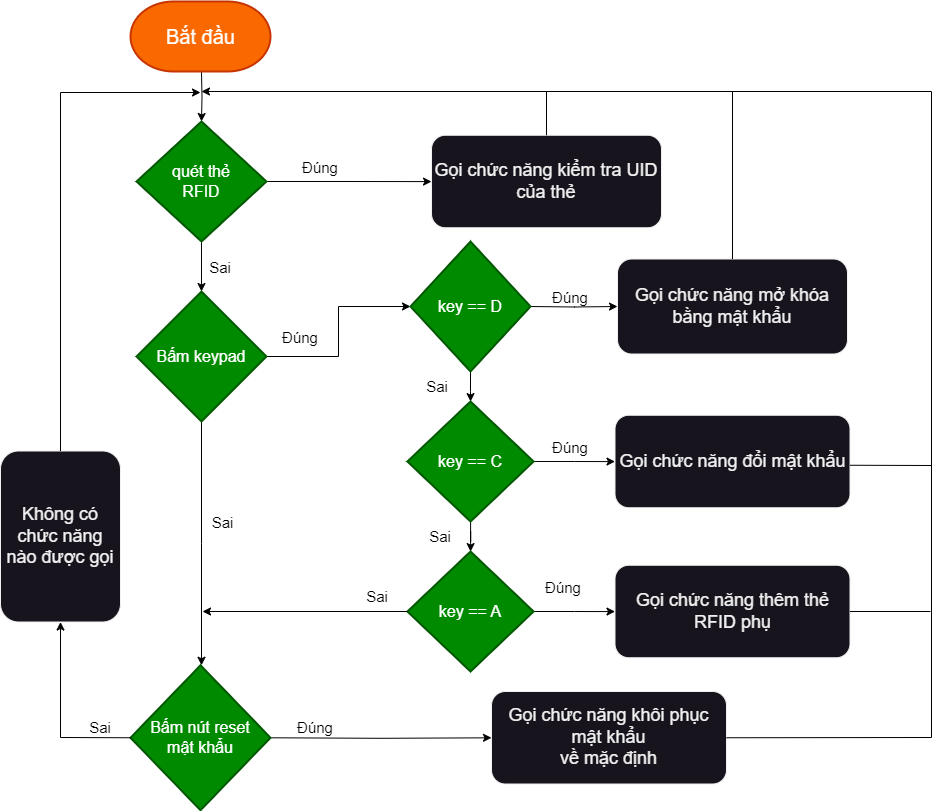

The diagram above was exported from draw.io. Its source (the exported page's mxGraphModel, read from the mxfile embedded in the PNG):
<mxGraphModel dx="1647" dy="859" grid="0" gridSize="10" guides="1" tooltips="1" connect="1" arrows="1" fold="1" page="1" pageScale="1" pageWidth="1169" pageHeight="827" background="#ffffff" math="0" shadow="0">
  <root>
    <mxCell id="0" />
    <mxCell id="1" parent="0" />
    <mxCell id="qYug6D6zfrq8Q_IZhlks-61" value="" style="edgeStyle=orthogonalEdgeStyle;rounded=0;orthogonalLoop=1;jettySize=auto;html=1;strokeColor=#000000;" parent="1" target="qYug6D6zfrq8Q_IZhlks-60" edge="1">
      <mxGeometry relative="1" as="geometry">
        <mxPoint x="306" y="79" as="sourcePoint" />
      </mxGeometry>
    </mxCell>
    <mxCell id="2" value="&lt;font style=&quot;font-size: 20px;&quot; color=&quot;#ffffff&quot;&gt;Bắt đầu&lt;/font&gt;" style="shape=mxgraph.flowchart.terminator;strokeWidth=2;gradientDirection=north;fontStyle=0;html=1;fillColor=#fa6800;fontColor=#000000;strokeColor=#C73500;" parent="1" vertex="1">
      <mxGeometry x="235" y="9" width="140" height="70" as="geometry" />
    </mxCell>
    <mxCell id="qYug6D6zfrq8Q_IZhlks-79" value="" style="edgeStyle=orthogonalEdgeStyle;rounded=0;orthogonalLoop=1;jettySize=auto;html=1;strokeColor=#050505;" parent="1" source="qYug6D6zfrq8Q_IZhlks-60" target="qYug6D6zfrq8Q_IZhlks-78" edge="1">
      <mxGeometry relative="1" as="geometry" />
    </mxCell>
    <mxCell id="qYug6D6zfrq8Q_IZhlks-107" value="" style="edgeStyle=orthogonalEdgeStyle;rounded=0;orthogonalLoop=1;jettySize=auto;html=1;strokeColor=#000000;" parent="1" source="qYug6D6zfrq8Q_IZhlks-60" target="qYug6D6zfrq8Q_IZhlks-106" edge="1">
      <mxGeometry relative="1" as="geometry" />
    </mxCell>
    <mxCell id="qYug6D6zfrq8Q_IZhlks-60" value="&lt;font style=&quot;font-size: 16px;&quot;&gt;quét thẻ&lt;br&gt;RFID&lt;/font&gt;" style="rhombus;whiteSpace=wrap;html=1;fillColor=#008a00;strokeColor=#005700;fontColor=#ffffff;strokeWidth=2;gradientDirection=north;fontStyle=0;" parent="1" vertex="1">
      <mxGeometry x="241" y="129" width="130" height="120" as="geometry" />
    </mxCell>
    <mxCell id="qYug6D6zfrq8Q_IZhlks-81" value="" style="edgeStyle=orthogonalEdgeStyle;rounded=0;orthogonalLoop=1;jettySize=auto;html=1;strokeColor=#000000;" parent="1" source="qYug6D6zfrq8Q_IZhlks-78" target="qYug6D6zfrq8Q_IZhlks-80" edge="1">
      <mxGeometry relative="1" as="geometry" />
    </mxCell>
    <mxCell id="qYug6D6zfrq8Q_IZhlks-92" value="" style="edgeStyle=orthogonalEdgeStyle;rounded=0;orthogonalLoop=1;jettySize=auto;html=1;strokeColor=#000000;" parent="1" source="qYug6D6zfrq8Q_IZhlks-78" edge="1">
      <mxGeometry relative="1" as="geometry">
        <mxPoint x="306" y="672.75" as="targetPoint" />
      </mxGeometry>
    </mxCell>
    <mxCell id="qYug6D6zfrq8Q_IZhlks-78" value="&lt;font style=&quot;font-size: 16px;&quot;&gt;Bấm keypad&lt;/font&gt;" style="rhombus;whiteSpace=wrap;html=1;fillColor=#008a00;strokeColor=#005700;fontColor=#ffffff;strokeWidth=2;gradientDirection=north;fontStyle=0;" parent="1" vertex="1">
      <mxGeometry x="241" y="299" width="130" height="130" as="geometry" />
    </mxCell>
    <mxCell id="qYug6D6zfrq8Q_IZhlks-90" value="" style="edgeStyle=orthogonalEdgeStyle;rounded=0;orthogonalLoop=1;jettySize=auto;html=1;strokeColor=#000000;" parent="1" source="qYug6D6zfrq8Q_IZhlks-80" target="qYug6D6zfrq8Q_IZhlks-89" edge="1">
      <mxGeometry relative="1" as="geometry" />
    </mxCell>
    <mxCell id="qYug6D6zfrq8Q_IZhlks-105" value="" style="edgeStyle=orthogonalEdgeStyle;rounded=0;orthogonalLoop=1;jettySize=auto;html=1;strokeColor=#000000;" parent="1" target="qYug6D6zfrq8Q_IZhlks-104" edge="1">
      <mxGeometry relative="1" as="geometry">
        <mxPoint x="635" y="314" as="sourcePoint" />
      </mxGeometry>
    </mxCell>
    <mxCell id="qYug6D6zfrq8Q_IZhlks-80" value="&lt;font style=&quot;font-size: 16px;&quot;&gt;key == D&lt;/font&gt;" style="rhombus;whiteSpace=wrap;html=1;fillColor=#008a00;strokeColor=#005700;fontColor=#ffffff;strokeWidth=2;gradientDirection=north;fontStyle=0;" parent="1" vertex="1">
      <mxGeometry x="515" y="249" width="120" height="130" as="geometry" />
    </mxCell>
    <mxCell id="qYug6D6zfrq8Q_IZhlks-111" value="" style="edgeStyle=orthogonalEdgeStyle;rounded=0;orthogonalLoop=1;jettySize=auto;html=1;strokeColor=#030303;" parent="1" source="qYug6D6zfrq8Q_IZhlks-89" target="qYug6D6zfrq8Q_IZhlks-110" edge="1">
      <mxGeometry relative="1" as="geometry" />
    </mxCell>
    <mxCell id="qYug6D6zfrq8Q_IZhlks-115" value="" style="edgeStyle=orthogonalEdgeStyle;rounded=0;orthogonalLoop=1;jettySize=auto;html=1;strokeColor=#000000;" parent="1" source="qYug6D6zfrq8Q_IZhlks-89" target="qYug6D6zfrq8Q_IZhlks-114" edge="1">
      <mxGeometry relative="1" as="geometry" />
    </mxCell>
    <mxCell id="qYug6D6zfrq8Q_IZhlks-89" value="&lt;font style=&quot;font-size: 16px;&quot;&gt;key == C&lt;/font&gt;" style="rhombus;whiteSpace=wrap;html=1;fillColor=#008a00;strokeColor=#005700;fontColor=#ffffff;strokeWidth=2;gradientDirection=north;fontStyle=0;" parent="1" vertex="1">
      <mxGeometry x="511.88" y="409" width="126.25" height="120" as="geometry" />
    </mxCell>
    <mxCell id="qYug6D6zfrq8Q_IZhlks-122" value="" style="edgeStyle=orthogonalEdgeStyle;rounded=0;orthogonalLoop=1;jettySize=auto;html=1;strokeColor=#000000;" parent="1" target="qYug6D6zfrq8Q_IZhlks-121" edge="1">
      <mxGeometry relative="1" as="geometry">
        <mxPoint x="375.951724137931" y="745.3" as="sourcePoint" />
      </mxGeometry>
    </mxCell>
    <mxCell id="qYug6D6zfrq8Q_IZhlks-91" value="&lt;font style=&quot;font-size: 16px;&quot;&gt;Bấm nút reset&lt;br&gt;mật khẩu&lt;/font&gt;" style="rhombus;whiteSpace=wrap;html=1;fillColor=#008a00;strokeColor=#005700;fontColor=#ffffff;strokeWidth=2;gradientDirection=north;fontStyle=0;" parent="1" vertex="1">
      <mxGeometry x="235" y="672.75" width="140" height="145" as="geometry" />
    </mxCell>
    <mxCell id="qYug6D6zfrq8Q_IZhlks-104" value="&lt;font style=&quot;font-size: 18px;&quot;&gt;Gọi chức năng mở khóa bằng mật khẩu&lt;/font&gt;" style="rounded=1;whiteSpace=wrap;html=1;" parent="1" vertex="1">
      <mxGeometry x="722" y="266.5" width="230" height="95" as="geometry" />
    </mxCell>
    <mxCell id="qYug6D6zfrq8Q_IZhlks-106" value="&lt;font style=&quot;font-size: 18px;&quot;&gt;Gọi chức năng kiểm tra UID của thẻ&lt;/font&gt;" style="rounded=1;whiteSpace=wrap;html=1;" parent="1" vertex="1">
      <mxGeometry x="536.01" y="142.75" width="230" height="92.5" as="geometry" />
    </mxCell>
    <mxCell id="qYug6D6zfrq8Q_IZhlks-108" value="" style="endArrow=classic;html=1;rounded=0;exitX=0.5;exitY=0;exitDx=0;exitDy=0;strokeColor=#000000;" parent="1" source="qYug6D6zfrq8Q_IZhlks-106" edge="1">
      <mxGeometry width="50" height="50" relative="1" as="geometry">
        <mxPoint x="646" y="139" as="sourcePoint" />
        <mxPoint x="306" y="99" as="targetPoint" />
        <Array as="points">
          <mxPoint x="651" y="99" />
        </Array>
      </mxGeometry>
    </mxCell>
    <mxCell id="qYug6D6zfrq8Q_IZhlks-110" value="&lt;font style=&quot;font-size: 18px;&quot;&gt;Gọi chức năng đổi mật khẩu&lt;/font&gt;" style="rounded=1;whiteSpace=wrap;html=1;" parent="1" vertex="1">
      <mxGeometry x="719.5" y="422.75" width="235" height="92.5" as="geometry" />
    </mxCell>
    <mxCell id="qYug6D6zfrq8Q_IZhlks-112" value="" style="endArrow=none;html=1;rounded=0;strokeColor=#000000;" parent="1" edge="1">
      <mxGeometry width="50" height="50" relative="1" as="geometry">
        <mxPoint x="954.5" y="472.75" as="sourcePoint" />
        <mxPoint x="836" y="99" as="targetPoint" />
        <Array as="points">
          <mxPoint x="1036" y="473" />
          <mxPoint x="1036" y="99" />
        </Array>
      </mxGeometry>
    </mxCell>
    <mxCell id="qYug6D6zfrq8Q_IZhlks-113" value="" style="endArrow=none;html=1;rounded=0;exitX=0.5;exitY=0;exitDx=0;exitDy=0;strokeColor=#000000;" parent="1" source="qYug6D6zfrq8Q_IZhlks-104" edge="1">
      <mxGeometry width="50" height="50" relative="1" as="geometry">
        <mxPoint x="836" y="189" as="sourcePoint" />
        <mxPoint x="646" y="99" as="targetPoint" />
        <Array as="points">
          <mxPoint x="837" y="99" />
        </Array>
      </mxGeometry>
    </mxCell>
    <mxCell id="qYug6D6zfrq8Q_IZhlks-117" value="" style="edgeStyle=orthogonalEdgeStyle;rounded=0;orthogonalLoop=1;jettySize=auto;html=1;strokeColor=#000000;" parent="1" source="qYug6D6zfrq8Q_IZhlks-114" target="qYug6D6zfrq8Q_IZhlks-116" edge="1">
      <mxGeometry relative="1" as="geometry" />
    </mxCell>
    <mxCell id="qYug6D6zfrq8Q_IZhlks-114" value="&lt;font style=&quot;font-size: 16px;&quot;&gt;key == A&lt;/font&gt;" style="rhombus;whiteSpace=wrap;html=1;fillColor=#008a00;strokeColor=#005700;fontColor=#ffffff;strokeWidth=2;gradientDirection=north;fontStyle=0;" parent="1" vertex="1">
      <mxGeometry x="511.88" y="559" width="126.25" height="120" as="geometry" />
    </mxCell>
    <mxCell id="qYug6D6zfrq8Q_IZhlks-116" value="&lt;font style=&quot;font-size: 18px;&quot;&gt;Gọi chức năng thêm thẻ RFID phụ&lt;/font&gt;" style="rounded=1;whiteSpace=wrap;html=1;" parent="1" vertex="1">
      <mxGeometry x="719.5" y="572.75" width="235" height="92.5" as="geometry" />
    </mxCell>
    <mxCell id="qYug6D6zfrq8Q_IZhlks-121" value="&lt;font style=&quot;font-size: 18px;&quot;&gt;Gọi chức năng khôi phục mật khẩu&lt;br&gt;về mặc định&lt;/font&gt;" style="rounded=1;whiteSpace=wrap;html=1;" parent="1" vertex="1">
      <mxGeometry x="596" y="699" width="235" height="92.5" as="geometry" />
    </mxCell>
    <mxCell id="qYug6D6zfrq8Q_IZhlks-123" value="" style="endArrow=none;html=1;rounded=0;exitX=1;exitY=0.5;exitDx=0;exitDy=0;strokeColor=#000000;" parent="1" source="qYug6D6zfrq8Q_IZhlks-121" edge="1">
      <mxGeometry width="50" height="50" relative="1" as="geometry">
        <mxPoint x="952" y="759" as="sourcePoint" />
        <mxPoint x="1036" y="470" as="targetPoint" />
        <Array as="points">
          <mxPoint x="1036" y="745" />
        </Array>
      </mxGeometry>
    </mxCell>
    <mxCell id="qYug6D6zfrq8Q_IZhlks-124" value="&lt;font style=&quot;font-size: 18px;&quot;&gt;Không có chức năng nào được gọi&lt;/font&gt;" style="rounded=1;whiteSpace=wrap;html=1;" parent="1" vertex="1">
      <mxGeometry x="105" y="458.5" width="120" height="171" as="geometry" />
    </mxCell>
    <mxCell id="qYug6D6zfrq8Q_IZhlks-125" value="" style="endArrow=classic;html=1;rounded=0;entryX=0.5;entryY=1;entryDx=0;entryDy=0;exitX=0;exitY=0.5;exitDx=0;exitDy=0;strokeColor=#000000;" parent="1" source="qYug6D6zfrq8Q_IZhlks-91" target="qYug6D6zfrq8Q_IZhlks-124" edge="1">
      <mxGeometry width="50" height="50" relative="1" as="geometry">
        <mxPoint x="125" y="710" as="sourcePoint" />
        <mxPoint x="175" y="660" as="targetPoint" />
        <Array as="points">
          <mxPoint x="165" y="745" />
        </Array>
      </mxGeometry>
    </mxCell>
    <mxCell id="qYug6D6zfrq8Q_IZhlks-126" value="" style="endArrow=classic;html=1;rounded=0;exitX=0.5;exitY=0;exitDx=0;exitDy=0;strokeColor=#000000;" parent="1" source="qYug6D6zfrq8Q_IZhlks-124" edge="1">
      <mxGeometry width="50" height="50" relative="1" as="geometry">
        <mxPoint x="145" y="340" as="sourcePoint" />
        <mxPoint x="305" y="100" as="targetPoint" />
        <Array as="points">
          <mxPoint x="165" y="100" />
        </Array>
      </mxGeometry>
    </mxCell>
    <mxCell id="qYug6D6zfrq8Q_IZhlks-128" value="&lt;font color=&quot;#000000&quot; style=&quot;font-size: 15px;&quot;&gt;Đúng&lt;/font&gt;" style="text;html=1;strokeColor=none;fillColor=none;align=center;verticalAlign=middle;whiteSpace=wrap;rounded=0;" parent="1" vertex="1">
      <mxGeometry x="395" y="160" width="60" height="30" as="geometry" />
    </mxCell>
    <mxCell id="qYug6D6zfrq8Q_IZhlks-129" value="&lt;font color=&quot;#000000&quot; style=&quot;font-size: 15px;&quot;&gt;Đúng&lt;/font&gt;" style="text;html=1;strokeColor=none;fillColor=none;align=center;verticalAlign=middle;whiteSpace=wrap;rounded=0;" parent="1" vertex="1">
      <mxGeometry x="375" y="330" width="60" height="30" as="geometry" />
    </mxCell>
    <mxCell id="qYug6D6zfrq8Q_IZhlks-130" value="&lt;font color=&quot;#000000&quot; style=&quot;font-size: 15px;&quot;&gt;Đúng&lt;/font&gt;" style="text;html=1;strokeColor=none;fillColor=none;align=center;verticalAlign=middle;whiteSpace=wrap;rounded=0;" parent="1" vertex="1">
      <mxGeometry x="645" y="290" width="60" height="30" as="geometry" />
    </mxCell>
    <mxCell id="qYug6D6zfrq8Q_IZhlks-131" value="&lt;font color=&quot;#000000&quot; style=&quot;font-size: 15px;&quot;&gt;Đúng&lt;/font&gt;" style="text;html=1;strokeColor=none;fillColor=none;align=center;verticalAlign=middle;whiteSpace=wrap;rounded=0;" parent="1" vertex="1">
      <mxGeometry x="645" y="440" width="60" height="30" as="geometry" />
    </mxCell>
    <mxCell id="qYug6D6zfrq8Q_IZhlks-133" value="&lt;font color=&quot;#000000&quot; style=&quot;font-size: 15px;&quot;&gt;Đúng&lt;/font&gt;" style="text;html=1;strokeColor=none;fillColor=none;align=center;verticalAlign=middle;whiteSpace=wrap;rounded=0;" parent="1" vertex="1">
      <mxGeometry x="638.13" y="580" width="60" height="30" as="geometry" />
    </mxCell>
    <mxCell id="qYug6D6zfrq8Q_IZhlks-134" value="&lt;font color=&quot;#000000&quot; style=&quot;font-size: 15px;&quot;&gt;Sai&lt;/font&gt;" style="text;html=1;strokeColor=none;fillColor=none;align=center;verticalAlign=middle;whiteSpace=wrap;rounded=0;" parent="1" vertex="1">
      <mxGeometry x="511.88" y="379" width="60" height="30" as="geometry" />
    </mxCell>
    <mxCell id="qYug6D6zfrq8Q_IZhlks-137" value="" style="endArrow=none;html=1;rounded=0;exitX=1;exitY=0.5;exitDx=0;exitDy=0;strokeColor=#000000;" parent="1" source="qYug6D6zfrq8Q_IZhlks-116" edge="1">
      <mxGeometry width="50" height="50" relative="1" as="geometry">
        <mxPoint x="985" y="665.25" as="sourcePoint" />
        <mxPoint x="1035" y="619" as="targetPoint" />
      </mxGeometry>
    </mxCell>
    <mxCell id="qYug6D6zfrq8Q_IZhlks-138" value="&lt;font color=&quot;#000000&quot; style=&quot;font-size: 15px;&quot;&gt;Sai&lt;/font&gt;" style="text;html=1;strokeColor=none;fillColor=none;align=center;verticalAlign=middle;whiteSpace=wrap;rounded=0;" parent="1" vertex="1">
      <mxGeometry x="451.88" y="589" width="60" height="30" as="geometry" />
    </mxCell>
    <mxCell id="qYug6D6zfrq8Q_IZhlks-139" value="&lt;font color=&quot;#000000&quot; style=&quot;font-size: 15px;&quot;&gt;Đúng&lt;/font&gt;" style="text;html=1;strokeColor=none;fillColor=none;align=center;verticalAlign=middle;whiteSpace=wrap;rounded=0;" parent="1" vertex="1">
      <mxGeometry x="390" y="720" width="60" height="30" as="geometry" />
    </mxCell>
    <mxCell id="qYug6D6zfrq8Q_IZhlks-140" value="&lt;font color=&quot;#000000&quot; style=&quot;font-size: 15px;&quot;&gt;Sai&lt;/font&gt;" style="text;html=1;strokeColor=none;fillColor=none;align=center;verticalAlign=middle;whiteSpace=wrap;rounded=0;" parent="1" vertex="1">
      <mxGeometry x="175" y="720" width="60" height="30" as="geometry" />
    </mxCell>
    <mxCell id="qYug6D6zfrq8Q_IZhlks-141" value="&lt;font color=&quot;#000000&quot; style=&quot;font-size: 15px;&quot;&gt;Sai&lt;/font&gt;" style="text;html=1;strokeColor=none;fillColor=none;align=center;verticalAlign=middle;whiteSpace=wrap;rounded=0;" parent="1" vertex="1">
      <mxGeometry x="300" y="515.25" width="55" height="30" as="geometry" />
    </mxCell>
    <mxCell id="qYug6D6zfrq8Q_IZhlks-142" value="&lt;font style=&quot;font-size: 15px;&quot; color=&quot;#000000&quot;&gt;Sai&lt;/font&gt;" style="text;html=1;strokeColor=none;fillColor=none;align=center;verticalAlign=middle;whiteSpace=wrap;rounded=0;" parent="1" vertex="1">
      <mxGeometry x="295" y="260" width="60" height="30" as="geometry" />
    </mxCell>
    <mxCell id="qYug6D6zfrq8Q_IZhlks-143" value="&lt;font color=&quot;#000000&quot; style=&quot;font-size: 15px;&quot;&gt;Sai&lt;/font&gt;" style="text;html=1;strokeColor=none;fillColor=none;align=center;verticalAlign=middle;whiteSpace=wrap;rounded=0;" parent="1" vertex="1">
      <mxGeometry x="515" y="529" width="60" height="30" as="geometry" />
    </mxCell>
    <mxCell id="9tT-HPqYSCxDJDkum3GJ-3" value="" style="endArrow=classic;html=1;rounded=0;exitX=0;exitY=0.5;exitDx=0;exitDy=0;strokeColor=#000000;" edge="1" parent="1" source="qYug6D6zfrq8Q_IZhlks-114">
      <mxGeometry width="50" height="50" relative="1" as="geometry">
        <mxPoint x="407" y="666" as="sourcePoint" />
        <mxPoint x="307" y="619" as="targetPoint" />
      </mxGeometry>
    </mxCell>
  </root>
</mxGraphModel>